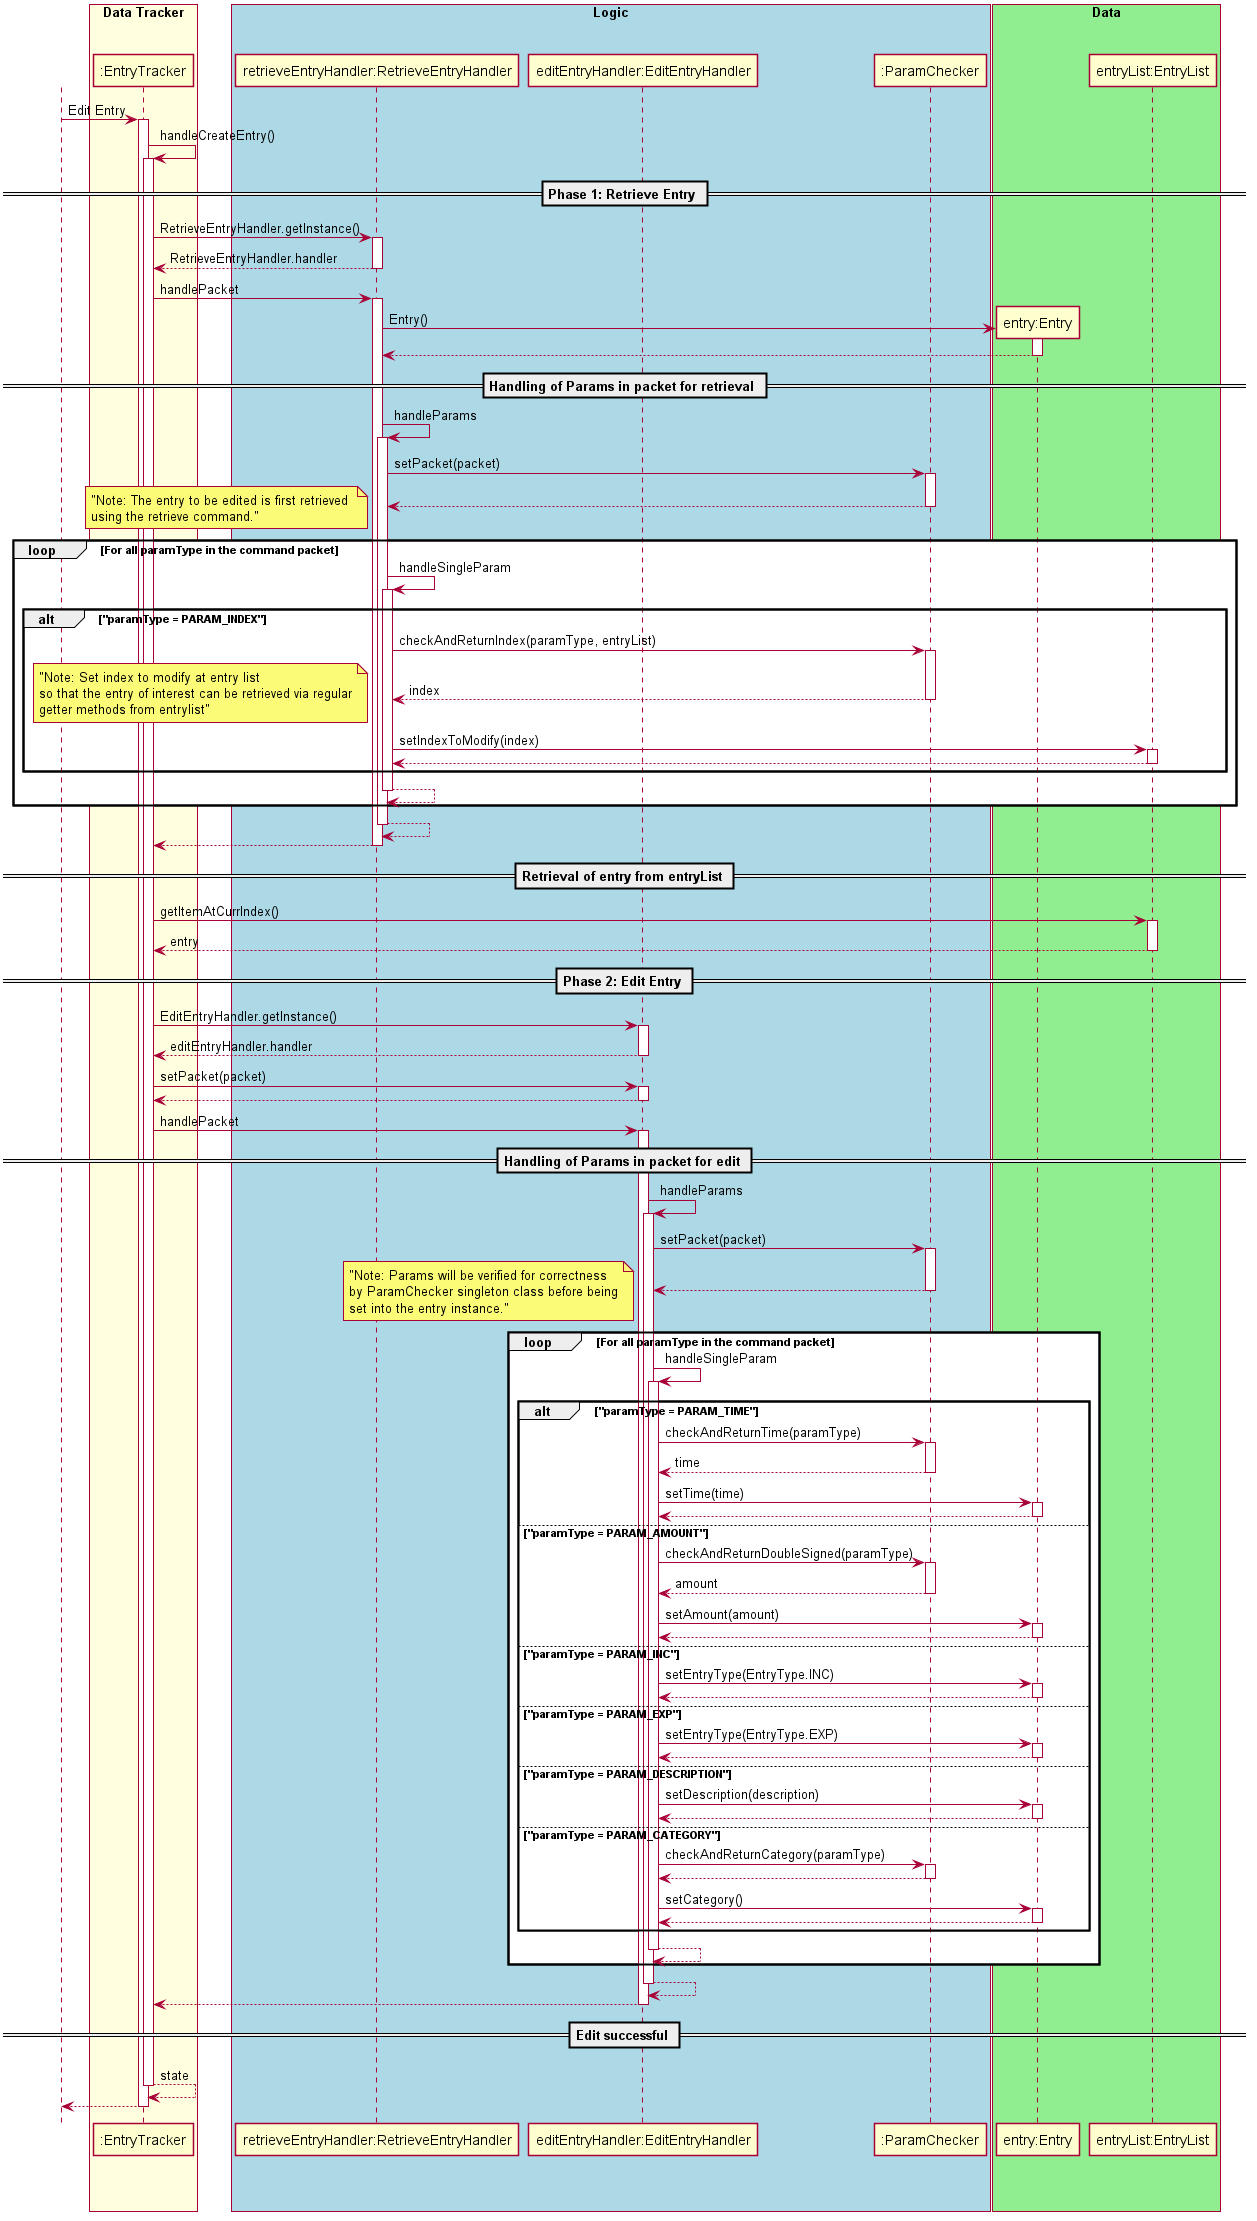

The diagram above was rendered by PlantUML. Its source (embedded in the PNG):
@startuml
autoactivate on

skinparam shadowing false
skinparam sequence {
ActorBorderColor white

ActorBackgroundColor white
ActorFontColor white
ActorFontSize 17
ActorFontName ""
}

actor User

User -> ":EntryTracker": Edit Entry

":EntryTracker" ->":EntryTracker": handleCreateEntry()
    == Phase 1: Retrieve Entry ==
   ":EntryTracker"-> "retrieveEntryHandler:RetrieveEntryHandler" : RetrieveEntryHandler.getInstance()
    return RetrieveEntryHandler.handler

       ":EntryTracker"-> "retrieveEntryHandler:RetrieveEntryHandler" : handlePacket

            create "entry:Entry"
            "retrieveEntryHandler:RetrieveEntryHandler" -> "entry:Entry" : Entry()
            return
            == Handling of Params in packet for retrieval ==
            "retrieveEntryHandler:RetrieveEntryHandler" -> "retrieveEntryHandler:RetrieveEntryHandler" : handleParams
                "retrieveEntryHandler:RetrieveEntryHandler" -> ":ParamChecker" : setPacket(packet)
                return
                loop For all paramType in the command packet
                    note left: "Note: The entry to be edited is first retrieved \nusing the retrieve command."
                    "retrieveEntryHandler:RetrieveEntryHandler" -> "retrieveEntryHandler:RetrieveEntryHandler" : handleSingleParam
                        alt "paramType = PARAM_INDEX"
                            "retrieveEntryHandler:RetrieveEntryHandler" ->":ParamChecker": checkAndReturnIndex(paramType, entryList)
                            return index
                            note left: "Note: Set index to modify at entry list\nso that the entry of interest can be retrieved via regular\ngetter methods from entrylist"
                            "retrieveEntryHandler:RetrieveEntryHandler" -> "entryList:EntryList" : setIndexToModify(index)
                            return
                        end
                    return
                end
            return
       return

    == Retrieval of entry from entryList ==
    ":EntryTracker" -> "entryList:EntryList" : getItemAtCurrIndex()
    return entry

    == Phase 2: Edit Entry ==
       ":EntryTracker"-> "editEntryHandler:EditEntryHandler" : EditEntryHandler.getInstance()
        return editEntryHandler.handler
        ":EntryTracker" -> "editEntryHandler:EditEntryHandler" : setPacket(packet)
        return
        ":EntryTracker" -> "editEntryHandler:EditEntryHandler" : handlePacket

        == Handling of Params in packet for edit ==
        "editEntryHandler:EditEntryHandler" -> "editEntryHandler:EditEntryHandler" : handleParams
            "editEntryHandler:EditEntryHandler" -> ":ParamChecker" : setPacket(packet)
            return
            loop For all paramType in the command packet
                note left: "Note: Params will be verified for correctness\nby ParamChecker singleton class before being\nset into the entry instance."
                "editEntryHandler:EditEntryHandler" -> "editEntryHandler:EditEntryHandler" : handleSingleParam
                    alt "paramType = PARAM_TIME"
                        "editEntryHandler:EditEntryHandler" ->":ParamChecker": checkAndReturnTime(paramType)
                        return time
                        "editEntryHandler:EditEntryHandler" -> "entry:Entry" : setTime(time)
                        return
                    else "paramType = PARAM_AMOUNT"
                        "editEntryHandler:EditEntryHandler" ->":ParamChecker": checkAndReturnDoubleSigned(paramType)
                        return amount
                        "editEntryHandler:EditEntryHandler" -> "entry:Entry" : setAmount(amount)
                        return
                    else "paramType = PARAM_INC"
                        "editEntryHandler:EditEntryHandler" -> "entry:Entry" : setEntryType(EntryType.INC)
                        return
                    else "paramType = PARAM_EXP"
                        "editEntryHandler:EditEntryHandler" -> "entry:Entry" : setEntryType(EntryType.EXP)
                        return
                    else "paramType = PARAM_DESCRIPTION"
                        "editEntryHandler:EditEntryHandler" -> "entry:Entry" : setDescription(description)
                        return
                    else "paramType = PARAM_CATEGORY"
                        "editEntryHandler:EditEntryHandler" ->":ParamChecker": checkAndReturnCategory(paramType)
                        return
                        "editEntryHandler:EditEntryHandler" -> "entry:Entry" : setCategory()
                        return
                    end
                return
            end
        return
   return
   == Edit successful ==
return state
return
box "Data Tracker" #LightYellow
participant ":EntryTracker"
endBox

box "Logic" #LightBlue
participant "retrieveEntryHandler:RetrieveEntryHandler"
participant "editEntryHandler:EditEntryHandler"
participant ":ParamChecker"
endBox

box "Data" #LightGreen
participant "entry:Entry"
participant "entryList:EntryList"
endBox
@enduml